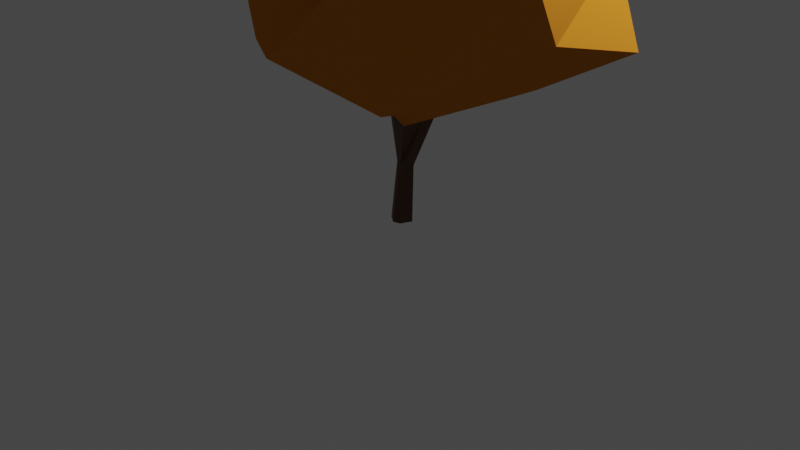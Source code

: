 # Source: arbol.blend  (saved by Blender 3.4.6; exported with 4.5.12 LTS)
import bpy
from mathutils import Matrix  # noqa: F401  (used for matrix-valued properties, if any)

bpy.ops.wm.read_factory_settings(use_empty=True)
scene = bpy.context.scene
scene.name = 'Scene'

# ---- collections
col_collection = bpy.data.collections.new('Collection'); scene.collection.children.link(col_collection)
col_tree_proxy_autumn = bpy.data.collections.new('Tree PROXY Autumn'); col_collection.children.link(col_tree_proxy_autumn)

# ---- materials (node trees are filled in below, after node groups)
mat_leaf_autumn = bpy.data.materials.new('Leaf autumn')
mat_leaf_autumn.use_transparent_shadow = False
mat_leaf_autumn.diffuse_color = (0.7345, 0.2766, 0.01949, 1.0)
mat_bark = bpy.data.materials.new('Bark')
mat_bark.use_transparent_shadow = False
mat_bark.diffuse_color = (0.3267, 0.247, 0.1503, 1.0)

# ---- material node trees
mat_leaf_autumn.use_nodes = True; mat_leaf_autumn.node_tree.nodes.clear()
_N = mat_leaf_autumn.node_tree.nodes; _L = mat_leaf_autumn.node_tree.links
n0 = _N.new('ShaderNodeBsdfPrincipled'); n0.name = 'Principled BSDF'; n0.location = (10, 300)
n0.distribution = 'GGX'
n0.subsurface_method = 'BURLEY'
n0.inputs[0].default_value = (0.6457, 0.2279, 0.02139, 1.0)
n0.inputs[2].default_value = 1.0
n0.inputs[3].default_value = 1.45
n0.inputs[13].default_value = 0.0
n0.inputs[27].default_value = (0.0, 0.0, 0.0, 1.0)
n0.inputs[28].default_value = 1.0
n1 = _N.new('ShaderNodeOutputMaterial'); n1.name = 'Material Output'; n1.location = (300, 300)
_L.new(n0.outputs[0], n1.inputs[0])
n1.is_active_output = True
mat_bark.use_nodes = True; mat_bark.node_tree.nodes.clear()
_N = mat_bark.node_tree.nodes; _L = mat_bark.node_tree.links
n0 = _N.new('ShaderNodeBsdfPrincipled'); n0.name = 'Principled BSDF'; n0.location = (10, 300)
n0.distribution = 'GGX'
n0.subsurface_method = 'BURLEY'
n0.inputs[0].default_value = (0.1014, 0.0395, 0.01272, 1.0)
n0.inputs[3].default_value = 1.45
n0.inputs[27].default_value = (0.0, 0.0, 0.0, 1.0)
n0.inputs[28].default_value = 1.0
n1 = _N.new('ShaderNodeOutputMaterial'); n1.name = 'Material Output'; n1.location = (300, 300)
_L.new(n0.outputs[0], n1.inputs[0])
n1.is_active_output = True

# ---- world
world_world = bpy.data.worlds.new('World'); scene.world = world_world
world_world.use_nodes = True; world_world.node_tree.nodes.clear()
_N = world_world.node_tree.nodes; _L = world_world.node_tree.links
n0 = _N.new('ShaderNodeOutputWorld'); n0.name = 'World Output'; n0.location = (300, 300)
n1 = _N.new('ShaderNodeBackground'); n1.name = 'Background'; n1.location = (10, 300)
n1.inputs[0].default_value = (0.05088, 0.05088, 0.05088, 1.0)
_L.new(n1.outputs[0], n0.inputs[0])
n0.is_active_output = True
world_world.color = (0.05088, 0.05088, 0.05088)
world_world.use_sun_shadow = False
world_world.sun_shadow_jitter_overblur = 0.0

# ---- cameras
cam_camera = bpy.data.cameras.new('Camera')
cam_camera.clip_end = 100.0
cam_camera.ortho_scale = 7.314

# ---- lights
light_light = bpy.data.lights.new('Light', 'POINT')
light_light.transmission_factor = 0.0
light_light.energy = 1000.0
light_light.shadow_soft_size = 0.1
light_light.shadow_maximum_resolution = 0.006
light_light.use_absolute_resolution = True

# ---- meshes
me_cylinder_002 = bpy.data.meshes.new('Cylinder.002')
me_cylinder_002.from_pydata([(-0.07709, 0.2499, 0.00174), (0.1627, 0.1909, 1.191), (0.2672, 0.1029, -0.0003854), (0.2431, 0.1549, 1.188), (0.2672, 0.1029, -0.0003854), (0.2017, 0.008557, 1.203), (0.1688, -0.138, -0.00114), (0.1956, -0.04974, 1.208), (0.0138, -0.1843, 0.003495), (0.08568, -0.04841, 1.217), (-0.08994, -0.1044, -0.001672), (-0.01203, -0.02312, 1.222), (-0.1815, -0.04435, -0.00538), (-0.08925, 0.03116, 1.224), (-0.07709, 0.2499, 0.00174), (-0.02331, 0.1675, 1.208), (0.3387, 0.3456, 2.089), (-0.007707, 0.3244, 2.315), (0.6038, 0.3615, 2.264), (0.4789, 0.1294, 2.173), (0.3155, -0.1749, 2.104), (-0.07555, -0.09081, 2.208), (-0.2168, -0.02834, 2.236), (-0.2021, 0.08226, 2.07), (0.6787, 1.508, 3.246), (-0.7706, 2.484, 2.907), (2.382, 1.135, 3.033), (2.353, 0.3704, 3.056), (1.702, -1.103, 3.009), (-1.478, -1.572, 3.305), (-1.863, -0.6841, 3.291), (-1.442, 0.4299, 2.96), (0.7318, 2.964, 4.603), (-1.112, 2.719, 4.78), (4.271, 1.418, 4.107), (3.631, 0.04737, 4.357), (1.973, -2.261, 3.291), (-1.744, -1.754, 3.292), (-2.319, -1.555, 3.502), (-2.396, 0.6566, 4.061), (0.7733, 2.595, 5.716), (-1.093, 3.203, 5.486), (3.797, 1.236, 5.756), (3.987, -0.9731, 5.702), (1.634, -2.532, 5.663), (-0.2541, -1.494, 4.691), (-2.959, -1.503, 5.657), (-3.044, 0.5016, 5.286), (0.7265, 2.991, 7.331), (-0.5039, 2.536, 7.634), (3.803, 1.343, 7.03), (4.129, -1.044, 7.415), (2.852, -2.669, 7.045), (-1.102, -1.742, 6.327), (-2.252, -1.139, 6.695), (-1.457, 1.703, 6.506), (1.466, 1.757, 8.684), (-0.1163, 1.873, 9.058), (4.052, 0.8203, 8.682), (3.474, -1.197, 9.25), (2.172, -2.122, 8.937), (1.015, -2.099, 7.804), (-1.874, -0.5961, 8.841), (-1.03, 0.9054, 8.64), (0.998, 0.1824, 9.564)], [], [(0, 1, 3, 2), (2, 3, 5, 4), (4, 5, 7, 6), (6, 7, 9, 8), (8, 9, 11, 10), (10, 11, 13, 12), (1, 15, 23, 17), (12, 13, 15, 14), (14, 15, 1, 0), (0, 2, 4, 6, 8, 10, 12, 14), (23, 22, 30, 31), (3, 1, 17, 16), (7, 5, 18, 19), (13, 11, 21, 22), (9, 7, 19, 20), (15, 13, 22, 23), (5, 3, 16, 18), (11, 9, 20, 21), (30, 29, 37, 38), (21, 20, 28, 29), (19, 18, 26, 27), (16, 17, 25, 24), (17, 23, 31, 25), (22, 21, 29, 30), (20, 19, 27, 28), (18, 16, 24, 26), (39, 38, 46, 47), (28, 27, 35, 36), (26, 24, 32, 34), (31, 30, 38, 39), (29, 28, 36, 37), (27, 26, 34, 35), (24, 25, 33, 32), (25, 31, 39, 33), (46, 45, 53, 54), (37, 36, 44, 45), (35, 34, 42, 43), (32, 33, 41, 40), (33, 39, 47, 41), (38, 37, 45, 46), (36, 35, 43, 44), (34, 32, 40, 42), (48, 49, 57, 56), (44, 43, 51, 52), (42, 40, 48, 50), (47, 46, 54, 55), (45, 44, 52, 53), (43, 42, 50, 51), (40, 41, 49, 48), (41, 47, 55, 49), (56, 64, 58), (49, 55, 63, 57), (54, 53, 61, 62), (52, 51, 59, 60), (50, 48, 56, 58), (55, 54, 62, 63), (53, 52, 60, 61), (51, 50, 58, 59), (58, 64, 59), (61, 64, 62), (64, 57, 63), (57, 64, 56), (60, 64, 61), (64, 63, 62), (59, 64, 60)])
me_cylinder_002.polygons.foreach_set('material_index', [1, 1, 1, 1, 1, 1, 1, 1, 1, 1, 0, 1, 1, 1, 1, 1, 1, 1, 0, 0, 0, 0, 0, 0, 0, 0, 0, 0, 0, 0, 0, 0, 0, 0, 0, 0, 0, 0, 0, 0, 0, 0, 0, 0, 0, 0, 0, 0, 0, 0, 0, 0, 0, 0, 0, 0, 0, 0, 0, 0, 0, 0, 0, 0, 0])
_uv = me_cylinder_002.uv_layers.new(name='UVMap')
_uv.uv.foreach_set('vector', [1.204, -1.933, 1.06, -1.678, 1.03, -1.685, 1.075, -1.96, 2.124, 1.591, 2.062, 2.004, 2.01, 2.002, 2.124, 1.591, 2.124, 1.591, 2.01, 2.002, 1.992, 2.002, 2.035, 1.577, 2.023, 0.4789, 1.991, 0.9075, 1.954, 0.9071, 1.976, 0.4752, 1.976, 0.4752, 1.954, 0.9071, 1.918, 0.9063, 1.932, 0.4711, 1.932, 0.4711, 1.918, 0.9063, 1.886, 0.9052, 1.895, 0.4677, -1.204, -1.632, -1.171, -1.622, -1.147, -1.312, -1.261, -1.236, -1.041, -2.041, -1.119, -1.611, -1.171, -1.622, -1.151, -2.048, -0.5337, 1.131, -0.4912, 1.352, -0.5578, 1.352, -0.5337, 1.131, 1.204, -1.933, 1.075, -1.96, 1.075, -1.96, 1.087, -2.031, 1.136, -2.048, 1.178, -2.031, 1.215, -2.019, 1.204, -1.933, -1.147, -1.312, -1.115, -1.25, -0.7109, -0.8246, -1.12, -0.9801, 1.03, -1.685, 1.06, -1.678, 1.075, -1.399, 0.9698, -1.43, 1.992, 2.002, 2.01, 2.002, 2.124, 2.407, 2.038, 2.36, 1.886, 0.9052, 1.918, 0.9063, 1.879, 1.251, 1.824, 1.258, 1.971, 1.998, 1.992, 2.002, 2.038, 2.36, 1.922, 2.316, -1.171, -1.622, -1.119, -1.611, -1.115, -1.25, -1.147, -1.312, 1.03, -1.723, 1.03, -1.685, 0.9698, -1.43, 0.8725, -1.377, 1.918, 0.9063, 1.954, 0.9071, 2.022, 1.226, 1.879, 1.251, 2.578, 1.908, 2.804, 1.701, 2.867, 1.776, 2.788, 1.978, 1.879, 1.251, 2.022, 1.226, 2.568, 1.577, 1.547, 1.577, 0.8992, -1.466, 0.8725, -1.377, 0.2978, -0.9257, 0.24, -1.132, 0.9698, -1.43, 1.075, -1.399, 1.494, -0.7054, 0.8992, -0.8425, 1.075, -1.399, 1.132, -1.528, 1.54, -1.284, 1.494, -0.7054, 2.568, 1.457, 2.586, 1.405, 2.804, 1.701, 2.578, 1.908, 0.9316, -1.571, 0.8992, -1.466, 0.24, -1.132, 0.3353, -1.572, 0.8725, -1.377, 0.9698, -1.43, 0.8992, -0.8425, 0.2978, -0.9257, -1.099, -0.5771, -0.372, -0.7173, -0.372, 0.0552, -1.0, -0.127, 1.868, -1.947, 2.428, -2.001, 2.636, -1.521, 1.594, -1.787, 0.2978, -0.9257, 0.8992, -0.8425, 0.942, -0.141, -0.372, -0.5377, -1.12, -0.9801, -0.7109, -0.8246, -0.372, -0.7173, -1.099, -0.5771, 2.804, 1.701, 2.621, 0.6737, 2.867, 0.4677, 2.867, 1.776, 2.428, -2.001, 2.656, -2.048, 3.153, -1.674, 2.636, -1.521, 0.8992, -0.8425, 1.494, -0.7054, 1.539, -0.2411, 0.942, -0.141, -1.878, -1.068, -1.12, -0.9801, -1.099, -0.5771, -1.969, -0.4057, 1.547, 2.13, 0.5884, 2.242, 0.9668, 1.746, 1.439, 1.716, 0.9344, 2.845, -0.3363, 2.538, -0.06835, 1.747, 0.5884, 2.242, 2.636, -1.521, 3.153, -1.674, 3.07, -1.09, 2.461, -0.9955, 0.942, -0.141, 1.539, -0.2411, 1.54, 0.04851, 0.8416, 0.004449, -1.969, -0.4057, -1.099, -0.5771, -1.0, -0.127, -2.153, -0.1698, 1.161, 2.82, 0.9344, 2.845, 0.5884, 2.242, 1.547, 2.13, 1.594, -1.787, 2.636, -1.521, 2.461, -0.9955, 1.54, -0.944, 1.922, 1.577, 1.922, 2.921, 1.634, 2.837, 1.547, 1.673, -2.153, 1.547, -1.829, 1.197, -1.446, 1.445, -1.654, 1.976, 1.54, -0.944, 2.461, -0.9955, 2.535, -0.3903, 1.794, -0.4452, -0.3069, -0.2427, 0.8416, 0.004449, 0.8135, 0.4677, -0.3617, 0.0681, -1.0, -0.127, -0.372, 0.0552, -0.6211, 0.3966, -1.648, 0.2374, 0.5884, 2.242, -0.06835, 1.747, -0.372, 1.17, 0.9668, 1.746, 2.461, -0.9955, 3.07, -1.09, 3.153, -0.6484, 2.535, -0.3903, 0.8416, 0.004449, 1.54, 0.04851, 1.178, 0.3617, 0.8135, 0.4677, -2.153, -0.1698, -1.0, -0.127, -1.648, 0.2374, -2.087, 0.5928, -1.654, 1.976, -0.9957, 2.025, -1.676, 2.947, -2.087, 0.5928, -1.648, 0.2374, -1.517, 1.002, -1.971, 1.104, 1.439, 1.716, 0.9668, 1.746, 0.3524, 1.061, 1.547, 0.948, 1.794, -0.4452, 2.535, -0.3903, 2.433, 0.2573, 1.894, 0.1867, -2.071, 2.754, -2.153, 1.547, -1.654, 1.976, -1.676, 2.947, -1.648, 0.2374, -0.6211, 0.3966, -0.9199, 1.131, -1.517, 1.002, 0.9668, 1.746, -0.372, 1.17, 0.06167, 0.5758, 0.3524, 1.061, 2.535, -0.3903, 3.153, -0.6484, 3.113, -0.0412, 2.433, 0.2573, -1.676, 2.947, -0.9957, 2.025, -0.9262, 3.0, 0.3524, 1.061, 0.7546, 0.4677, 1.547, 0.948, -0.9957, 2.025, -1.446, 1.445, -1.127, 1.237, -1.446, 1.445, -0.9957, 2.025, -1.654, 1.976, 0.06167, 0.5758, 0.7546, 0.4677, 0.3524, 1.061, -0.9957, 2.025, -1.127, 1.237, -0.5578, 1.131, -0.9262, 3.0, -0.9957, 2.025, -0.5578, 2.66])
me_cylinder_002.materials.append(mat_leaf_autumn)
me_cylinder_002.materials.append(mat_bark)
me_cylinder_002.use_remesh_fix_poles = True
me_cylinder_002.use_remesh_preserve_attributes = False
me_cylinder_002.update()

# ---- objects
ob_light = bpy.data.objects.new('Light', light_light)
ob_camera = bpy.data.objects.new('Camera', cam_camera)
ob_tree_proxy = bpy.data.objects.new('Tree_PROXY', me_cylinder_002)
ob_tree_proxy_autumn = bpy.data.objects.new('Tree PROXY Autumn', None)

# ---- transforms, parenting, visibility, modifiers, constraints
ob_light.location = (4.076, 1.005, 5.904)
ob_light.rotation_euler = (0.6503, 0.05522, 1.866)
ob_light.lock_rotations_4d = False
ob_light.empty_display_type = 'ARROWS'
ob_light.color = (0.0, 0.0, 0.0, 0.0)
ob_light.lineart.crease_threshold = 0.0
ob_camera.location = (7.359, -6.926, 4.958)
ob_camera.rotation_euler = (1.109, 0.0, 0.8149)
ob_camera.lock_rotations_4d = False
ob_camera.empty_display_type = 'ARROWS'
ob_camera.color = (0.0, 0.0, 0.0, 0.0)
ob_camera.display_type = 'WIRE'
ob_camera.lineart.crease_threshold = 0.0
ob_tree_proxy.parent = ob_tree_proxy_autumn
ob_tree_proxy.location = (0.0, 0.0, 0.0)
ob_tree_proxy.scale = (0.5089, 0.5089, 0.5089)
ob_tree_proxy.lineart.crease_threshold = 0.0
ob_tree_proxy_autumn.location = (0.0, 0.0, 0.0)
ob_tree_proxy_autumn.lineart.crease_threshold = 0.0

# ---- collection membership
col_collection.objects.link(ob_light)
col_collection.objects.link(ob_camera)
col_tree_proxy_autumn.objects.link(ob_tree_proxy)
col_tree_proxy_autumn.objects.link(ob_tree_proxy_autumn)

# ---- scene / render settings (as saved in the file)
scene.camera = ob_camera
scene.frame_start = 1; scene.frame_end = 250; scene.frame_set(1)
scene.render.engine = 'BLENDER_EEVEE_NEXT'
scene.cycles.sampling_pattern = 'TABULATED_SOBOL'
scene.cycles.use_light_tree = False
scene.view_settings.view_transform = 'Filmic'
bpy.context.view_layer.update()
